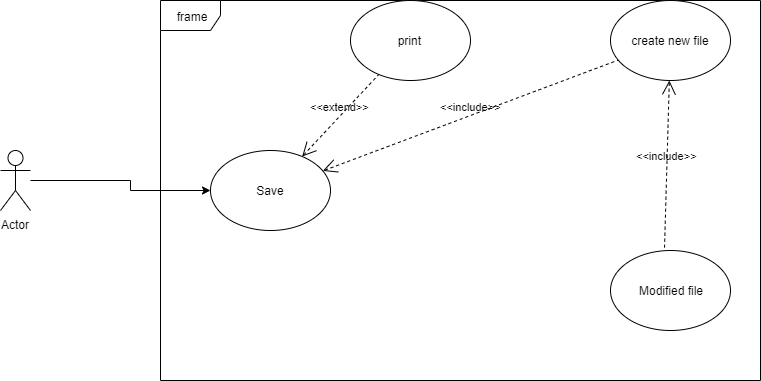

The diagram above was exported from draw.io. Its source (the exported page's mxGraphModel, read from the mxfile embedded in the PNG):
<mxGraphModel dx="854" dy="387" grid="1" gridSize="10" guides="1" tooltips="1" connect="1" arrows="1" fold="1" page="1" pageScale="1" pageWidth="827" pageHeight="1169" math="0" shadow="0">
  <root>
    <mxCell id="0" />
    <mxCell id="1" parent="0" />
    <mxCell id="z183lYjkoFQhKEpRFF7S-1" value="Actor" style="shape=umlActor;verticalLabelPosition=bottom;labelBackgroundColor=#ffffff;verticalAlign=top;html=1;outlineConnect=0;" vertex="1" parent="1">
      <mxGeometry x="50" y="180" width="30" height="60" as="geometry" />
    </mxCell>
    <mxCell id="z183lYjkoFQhKEpRFF7S-2" value="frame" style="shape=umlFrame;whiteSpace=wrap;html=1;" vertex="1" parent="1">
      <mxGeometry x="210" y="30" width="600" height="380" as="geometry" />
    </mxCell>
    <mxCell id="z183lYjkoFQhKEpRFF7S-3" style="edgeStyle=orthogonalEdgeStyle;rounded=0;orthogonalLoop=1;jettySize=auto;html=1;" edge="1" parent="1" target="z183lYjkoFQhKEpRFF7S-4">
      <mxGeometry relative="1" as="geometry">
        <mxPoint x="80" y="210" as="sourcePoint" />
        <Array as="points">
          <mxPoint x="180" y="210" />
          <mxPoint x="180" y="220" />
        </Array>
      </mxGeometry>
    </mxCell>
    <mxCell id="z183lYjkoFQhKEpRFF7S-4" value="Save" style="ellipse;whiteSpace=wrap;html=1;" vertex="1" parent="1">
      <mxGeometry x="260" y="180" width="120" height="80" as="geometry" />
    </mxCell>
    <mxCell id="z183lYjkoFQhKEpRFF7S-5" value="create new file" style="ellipse;whiteSpace=wrap;html=1;" vertex="1" parent="1">
      <mxGeometry x="660" y="30" width="120" height="80" as="geometry" />
    </mxCell>
    <mxCell id="z183lYjkoFQhKEpRFF7S-6" value="Modified file" style="ellipse;whiteSpace=wrap;html=1;" vertex="1" parent="1">
      <mxGeometry x="660" y="280" width="120" height="80" as="geometry" />
    </mxCell>
    <mxCell id="z183lYjkoFQhKEpRFF7S-8" value="print&amp;nbsp;" style="ellipse;whiteSpace=wrap;html=1;" vertex="1" parent="1">
      <mxGeometry x="400" y="30" width="120" height="80" as="geometry" />
    </mxCell>
    <mxCell id="z183lYjkoFQhKEpRFF7S-10" value="&amp;lt;&amp;lt;extend&amp;gt;&amp;gt;" style="edgeStyle=none;html=1;startArrow=open;endArrow=none;startSize=12;verticalAlign=bottom;dashed=1;labelBackgroundColor=none;" edge="1" parent="1" source="z183lYjkoFQhKEpRFF7S-4" target="z183lYjkoFQhKEpRFF7S-8">
      <mxGeometry width="160" relative="1" as="geometry">
        <mxPoint x="50" y="570" as="sourcePoint" />
        <mxPoint x="210" y="570" as="targetPoint" />
      </mxGeometry>
    </mxCell>
    <mxCell id="z183lYjkoFQhKEpRFF7S-12" value="&amp;lt;&amp;lt;include&amp;gt;&amp;gt;" style="edgeStyle=none;html=1;startArrow=open;endArrow=none;startSize=12;verticalAlign=bottom;dashed=1;labelBackgroundColor=none;" edge="1" parent="1" source="z183lYjkoFQhKEpRFF7S-4" target="z183lYjkoFQhKEpRFF7S-5">
      <mxGeometry width="160" relative="1" as="geometry">
        <mxPoint x="380.3037835963321" y="190.47670223202658" as="sourcePoint" />
        <mxPoint x="429.6391233170316" y="134.50099623064602" as="targetPoint" />
      </mxGeometry>
    </mxCell>
    <mxCell id="z183lYjkoFQhKEpRFF7S-14" value="&amp;lt;&amp;lt;include&amp;gt;&amp;gt;" style="edgeStyle=none;html=1;startArrow=open;endArrow=none;startSize=12;verticalAlign=bottom;dashed=1;labelBackgroundColor=none;entryX=0.45;entryY=-0.025;entryDx=0;entryDy=0;entryPerimeter=0;" edge="1" parent="1" source="z183lYjkoFQhKEpRFF7S-5" target="z183lYjkoFQhKEpRFF7S-6">
      <mxGeometry width="160" relative="1" as="geometry">
        <mxPoint x="496.3066048715423" y="219.90386561008518" as="sourcePoint" />
        <mxPoint x="780.0178247122726" y="312.03988989210006" as="targetPoint" />
      </mxGeometry>
    </mxCell>
  </root>
</mxGraphModel>